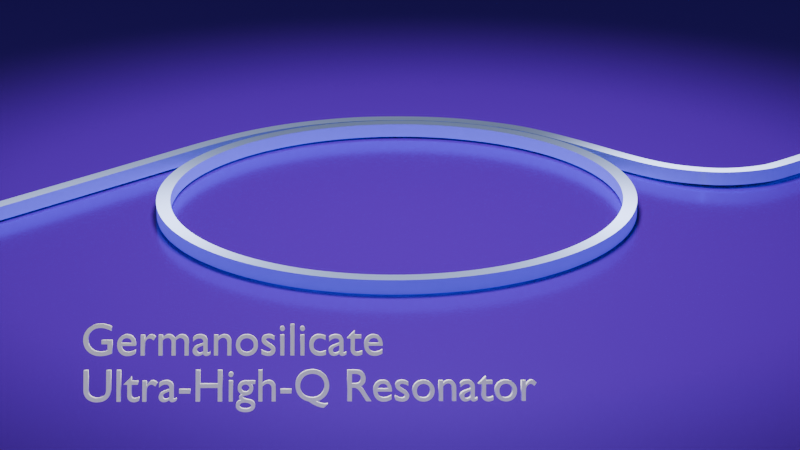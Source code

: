 # Source: key.blend  (saved by Blender 4.3.34; exported with 4.5.12 LTS)
import bpy
from mathutils import Matrix  # noqa: F401  (used for matrix-valued properties, if any)

bpy.ops.wm.read_factory_settings(use_empty=True)
scene = bpy.context.scene
scene.name = 'Scene'

# ---- collections
col_collection = bpy.data.collections.new('Collection'); scene.collection.children.link(col_collection)

# ---- materials (node trees are filled in below, after node groups)
mat_material_001 = bpy.data.materials.new('Material.001')
mat_sio2 = bpy.data.materials.new('sio2')

# ---- material node trees
mat_material_001.use_nodes = True; mat_material_001.node_tree.nodes.clear()
_N = mat_material_001.node_tree.nodes; _L = mat_material_001.node_tree.links
n0 = _N.new('ShaderNodeBsdfPrincipled'); n0.name = 'Principled BSDF'; n0.location = (10, 300)
n0.inputs[0].default_value = (0.1775, 0.004097, 0.8003, 1.0)
n0.inputs[1].default_value = 0.5
n0.inputs[2].default_value = 0.2
n0.inputs[3].default_value = 3.5
n0.inputs[13].default_value = 1.0
n0.inputs[14].default_value = (0.1847, 0.2418, 1.0, 1.0)
n1 = _N.new('ShaderNodeOutputMaterial'); n1.name = 'Material Output'; n1.location = (300, 300)
_L.new(n0.outputs[0], n1.inputs[0])
n1.is_active_output = True
mat_sio2.use_nodes = True; mat_sio2.node_tree.nodes.clear()
_N = mat_sio2.node_tree.nodes; _L = mat_sio2.node_tree.links
n0 = _N.new('ShaderNodeOutputMaterial'); n0.name = 'Material Output'; n0.location = (287, 224)
n1 = _N.new('ShaderNodeBsdfAnisotropic'); n1.name = 'Glossy BSDF'; n1.location = (-24, 169)
n1.inputs[0].default_value = (0.5066, 0.6125, 0.9502, 1.0)
n1.inputs[1].default_value = 0.8
n1.inputs[2].default_value = -0.5
_L.new(n1.outputs[0], n0.inputs[0])
n0.is_active_output = True

# ---- world
world_world = bpy.data.worlds.new('World'); scene.world = world_world
world_world.use_nodes = True; world_world.node_tree.nodes.clear()
_N = world_world.node_tree.nodes; _L = world_world.node_tree.links
n0 = _N.new('ShaderNodeOutputWorld'); n0.name = 'World Output'; n0.location = (300, 300)
n1 = _N.new('ShaderNodeBackground'); n1.name = 'Background'; n1.location = (10, 300)
n1.inputs[0].default_value = (0.05088, 0.05088, 0.05088, 1.0)
_L.new(n1.outputs[0], n0.inputs[0])
n0.is_active_output = True
world_world.color = (0.05088, 0.05088, 0.05088)
world_world.sun_shadow_jitter_overblur = 0.0

# ---- cameras
cam_camera = bpy.data.cameras.new('Camera')
cam_camera.clip_end = 100.0
cam_camera.lens = 110.0
cam_camera.ortho_scale = 7.314
cam_camera.shift_x = -0.04
cam_camera.shift_y = -0.07
cam_camera_001 = bpy.data.cameras.new('Camera.001')
cam_camera_001.clip_end = 100.0
cam_camera_001.lens = 108.0
cam_camera_001.ortho_scale = 7.314

# ---- lights
light_light = bpy.data.lights.new('Light', 'SPOT')
light_light.energy = 1000.0
light_light.shadow_soft_size = 0.1
light_light.spot_size = 1.98
light_light_001 = bpy.data.lights.new('Light.001', 'SPOT')
light_light_001.energy = 2000.0
light_light_001.shadow_soft_size = 0.6348
light_light_001.spot_size = 1.18
light_light_003 = bpy.data.lights.new('Light.003', 'SPOT')
light_light_003.color = (0.06168, 1.0, 0.1554)
light_light_003.energy = 3000.0
light_light_003.shadow_soft_size = 1.889
light_light_003.spot_size = 0.132
light_light_003.use_soft_falloff = False

# ---- meshes
me_plane = bpy.data.meshes.new('Plane')
me_plane.from_pydata([(-1.0, -1.0, 0.0), (1.0, -1.0, 0.0), (-1.0, 1.0, 0.0), (1.0, 1.0, 0.0)], [], [(0, 1, 3, 2)])
_uv = me_plane.uv_layers.new(name='UVMap')
_uv.uv.foreach_set('vector', [0.0, 0.0, 1.0, 0.0, 1.0, 1.0, 0.0, 1.0])
me_plane.materials.append(mat_material_001)
me_plane.auto_texspace = False
me_plane.update()

# ---- curves / text
cu_b_ziercircle = bpy.data.curves.new('BézierCircle', 'CURVE')
cu_b_ziercircle.dimensions = '3D'
_sp = cu_b_ziercircle.splines.new('BEZIER'); _sp.bezier_points.add(3)
_sp.bezier_points.foreach_set('co', [-1.0, 0.0, 0.0, 0.0, 1.0, 0.0, 1.0, 0.0, 0.0, 0.0, -1.0, 0.0])
_sp.bezier_points.foreach_set('handle_left', [-1.0, -0.5521, 0.0, -0.5521, 1.0, 0.0, 1.0, 0.5521, 0.0, 0.5521, -1.0, 0.0])
_sp.bezier_points.foreach_set('handle_right', [-1.0, 0.5521, 0.0, 0.5521, 1.0, 0.0, 1.0, -0.5521, 0.0, -0.5521, -1.0, 0.0])
for _p, _l, _r in zip(_sp.bezier_points, ['AUTO', 'AUTO', 'AUTO', 'AUTO'], ['AUTO', 'AUTO', 'AUTO', 'AUTO']): _p.handle_left_type = _l; _p.handle_right_type = _r
_sp.order_u = 0
_sp.order_v = 0
_sp.resolution_u = 33
_sp.use_cyclic_u = True
_sp.use_smooth = False
cu_b_ziercircle.materials.append(mat_sio2)
cu_b_ziercircle.use_path = True
cu_b_ziercircle.bevel_mode = 'OBJECT'
cu_b_ziercircle.resolution_u = 33
cu_b_ziercircle.render_resolution_u = 29
cu_b_ziercircle.fill_mode = 'FULL'
cu_b_ziercircle.twist_smooth = 4.81
cu_plane_001 = bpy.data.curves.new('Plane.001', 'CURVE')
cu_plane_001.dimensions = '3D'
_sp = cu_plane_001.splines.new('POLY'); _sp.points.add(3)
_sp.points.foreach_set('co', [-1.0, -1.0, 0.0, 0.0, 1.0, -1.0, 0.0, 0.0, 1.0, 1.0, 0.0, 0.0, -1.0, 1.0, 0.0, 0.0])
_sp.order_v = 0
_sp.resolution_v = 0
_sp.use_cyclic_u = True
_sp.use_endpoint_u = True
_sp.use_smooth = False
cu_plane_001.fill_mode = 'FULL'
cu_nurbspath_003 = bpy.data.curves.new('NurbsPath.003', 'CURVE')
cu_nurbspath_003.dimensions = '3D'
_sp = cu_nurbspath_003.splines.new('NURBS'); _sp.points.add(15)
_sp.points.foreach_set('co', [-1.925, -0.02054, 0.0, 1.0, -0.9247, -0.02054, 0.0, 1.0, 0.0753, -0.02054, 0.0, 1.0, 0.5095, -0.01615, 0.0, 1.0, 0.8271, -0.0694, 0.0, 1.0, 1.106, -0.2027, 0.0, 1.0, 1.298, -0.3661, 0.0, 1.0, 1.447, -0.5502, 0.0, 1.0, 1.525, -0.7104, 0.0, 1.0, 1.592, -0.8935, 0.0, 1.0, 1.615, -1.177, 0.0, 1.0, 1.61, -1.586, 0.0, 1.0, 1.644, -1.8, 0.004659, 1.0, 1.768, -2.004, 0.008139, 1.0, 2.053, -2.116, 0.008139, 1.0, 3.56, -2.108, 0.008139, 1.0])
_sp.order_u = 3
_sp.order_v = 0
_sp.use_endpoint_u = True
_sp.use_smooth = False
cu_nurbspath_003.materials.append(mat_sio2)
cu_nurbspath_003.use_path = True
cu_nurbspath_003.bevel_mode = 'OBJECT'
cu_nurbspath_003.fill_mode = 'FULL'
txt_ultra_high_q_resonator = bpy.data.curves.new('Ultra-High Q Resonator', 'FONT')
txt_ultra_high_q_resonator.dimensions = '2D'
txt_ultra_high_q_resonator.body = 'Germanosilicate\nUltra-High-Q Resonator '
txt_ultra_high_q_resonator.extrude = 0.02
txt_ultra_high_q_resonator.resolution_u = 20
txt_ultra_high_q_resonator.size = 0.16

# ---- objects
ob_light = bpy.data.objects.new('Light', light_light)
ob_camera = bpy.data.objects.new('Camera', cam_camera)
ob_si = bpy.data.objects.new('Si', me_plane)
ob_ring = bpy.data.objects.new('ring', cu_b_ziercircle)
ob_wg = bpy.data.objects.new('wg', cu_plane_001)
ob_pulley = bpy.data.objects.new('Pulley', cu_nurbspath_003)
ob_top = bpy.data.objects.new('Top', light_light_001)
ob_text = bpy.data.objects.new('Text', txt_ultra_high_q_resonator)
ob_top_green = bpy.data.objects.new('Top.green', light_light_003)
ob_backup = bpy.data.objects.new('backUp', cam_camera_001)

# ---- transforms, parenting, visibility, modifiers, constraints
ob_light.location = (-4.076, -2.145, 5.904)
ob_light.rotation_euler = (-0.4606, -0.1612, 1.779)
ob_light.lock_rotations_4d = False
ob_light.empty_display_type = 'ARROWS'
ob_light.color = (0.0, 0.0, 0.0, 0.0)
ob_light.lineart.crease_threshold = 0.0
ob_camera.location = (-6.989, -6.896, 3.5)
ob_camera.rotation_euler = (1.244, 3.725e-09, 5.486)
ob_camera.scale = (0.97, 0.65, 1.0)
ob_camera.lock_rotations_4d = False
ob_camera.empty_display_type = 'ARROWS'
ob_camera.color = (0.0, 0.0, 0.0, 0.0)
ob_camera.display_type = 'WIRE'
ob_camera.lineart.crease_threshold = 0.0
ob_si.location = (0.0, 0.0, -0.04)
ob_si.scale = (4.14, 4.48, 1.0)
ob_ring.location = (0.0, 0.1404, 0.0)
ob_wg.location = (0.0, 0.0, 0.0)
ob_wg.rotation_euler = (1.571, 0.0, 0.0)
ob_wg.scale = (0.03, 0.03, 1.0)
ob_pulley.location = (-0.5397, 1.265, 0.0)
ob_top.location = (0.001636, -0.001665, 4.036)
ob_top.rotation_euler = (-0.001692, -0.002113, 2.287)
ob_top.lock_rotations_4d = False
ob_top.empty_display_type = 'ARROWS'
ob_top.color = (0.0, 0.0, 0.0, 0.0)
ob_top.lineart.crease_threshold = 0.0
ob_text.location = (-2.235, -0.5487, 0.16)
ob_text.rotation_euler = (1.222, 0.02618, -0.733)
ob_text.visible_diffuse = False
ob_text.visible_glossy = False
ob_text.visible_shadow = False
ob_top_green.location = (-0.07803, 1.242, 0.02166)
ob_top_green.rotation_euler = (-1.426, 0.7104, 1.335)
ob_top_green.lock_rotations_4d = False
ob_top_green.empty_display_type = 'ARROWS'
ob_top_green.color = (0.0, 0.0, 0.0, 0.0)
ob_top_green.hide_render = True
ob_top_green.lineart.crease_threshold = 0.0
ob_backup.location = (-7.359, -6.926, 4.958)
ob_backup.rotation_euler = (1.109, 0.0, 5.468)
ob_backup.lock_rotations_4d = False
ob_backup.empty_display_type = 'ARROWS'
ob_backup.color = (0.0, 0.0, 0.0, 0.0)
ob_backup.hide_render = True
ob_backup.display_type = 'WIRE'
ob_backup.lineart.crease_threshold = 0.0
cu_b_ziercircle.bevel_object = ob_wg
cu_nurbspath_003.bevel_object = ob_wg

# ---- collection membership
col_collection.objects.link(ob_light)
col_collection.objects.link(ob_camera)
col_collection.objects.link(ob_si)
col_collection.objects.link(ob_ring)
col_collection.objects.link(ob_wg)
col_collection.objects.link(ob_pulley)
col_collection.objects.link(ob_top)
col_collection.objects.link(ob_text)
col_collection.objects.link(ob_top_green)
col_collection.objects.link(ob_backup)

# ---- scene / render settings (as saved in the file)
scene.camera = ob_camera
scene.frame_start = 1; scene.frame_end = 250; scene.frame_set(1)
scene.render.engine = 'CYCLES'
scene.cycles.max_bounces = 24
scene.cycles.diffuse_bounces = 12
scene.cycles.glossy_bounces = 12
scene.cycles.transparent_max_bounces = 12
bpy.context.view_layer.update()
